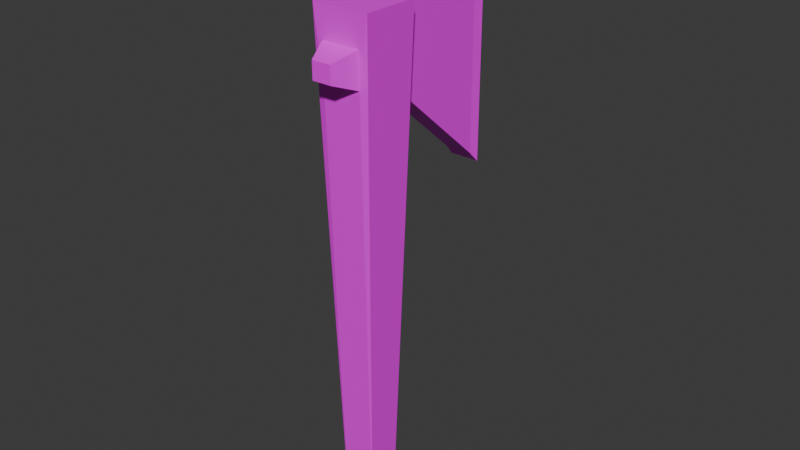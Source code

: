 # Source: Axe.blend  (saved by Blender 4.0.36; exported with 4.5.12 LTS)
import bpy
from mathutils import Matrix  # noqa: F401  (used for matrix-valued properties, if any)

bpy.ops.wm.read_factory_settings(use_empty=True)
scene = bpy.context.scene
scene.name = 'Scene'

# ---- collections
col_collection = bpy.data.collections.new('Collection'); scene.collection.children.link(col_collection)

# ---- images (referenced by path relative to the original .blend; pixels are not part of the script)
import os
ASSET_DIR = os.environ.get("B2B_ASSET_DIR", "")  # directory of the original .blend (textures are referenced by path, not embedded)
HERE = os.path.dirname(os.path.abspath(__file__))  # packed textures are extracted next to this script under _unpacked/

def load_image(name, relpath, width, height, colorspace="sRGB"):
    """Load a texture the original file referenced (path relative to the .blend, or extracted next to this script)."""
    p = next((c for c in (os.path.join(HERE, relpath), os.path.join(ASSET_DIR, relpath)) if relpath and os.path.exists(c)), "")
    if p:
        img = bpy.data.images.load(p, check_existing=True)
        img.name = name
    else:  # same state as the original file: an image datablock whose file is absent (Cycles renders it pink)
        img = bpy.data.images.new(name, width, height)
        img.source = "FILE"
        img.filepath = "//" + (relpath or name)
    img.colorspace_settings.name = colorspace
    return img
img_colorpalette_png = load_image('ColorPalette.png', 'ColorPalette.png', 1024, 1024, 'sRGB')

# ---- materials (node trees are filled in below, after node groups)
mat_material = bpy.data.materials.new('Material')
mat_material.alpha_threshold = 0.0
mat_material.use_transparent_shadow = False
mat_material.roughness = 0.5
mat_material.line_color = (0.0, 0.0, 0.0, 1.0)

# ---- material node trees
mat_material.use_nodes = True; mat_material.node_tree.nodes.clear()
_N = mat_material.node_tree.nodes; _L = mat_material.node_tree.links
n0 = _N.new('ShaderNodeOutputMaterial'); n0.name = 'Material Output'; n0.location = (300, 300)
n1 = _N.new('ShaderNodeBsdfPrincipled'); n1.name = 'Principled BSDF'; n1.location = (10, 300)
n1.inputs[3].default_value = 1.45
n2 = _N.new('ShaderNodeTexImage'); n2.name = 'Image Texture'; n2.location = (-350, 156)
n2.image = img_colorpalette_png
n2.interpolation = 'Closest'
_L.new(n1.outputs[0], n0.inputs[0])
_L.new(n2.outputs[0], n1.inputs[0])
n0.is_active_output = True

# ---- world
world_world = bpy.data.worlds.new('World'); scene.world = world_world
world_world.use_nodes = True; world_world.node_tree.nodes.clear()
_N = world_world.node_tree.nodes; _L = world_world.node_tree.links
n0 = _N.new('ShaderNodeOutputWorld'); n0.name = 'World Output'; n0.location = (300, 300)
n1 = _N.new('ShaderNodeBackground'); n1.name = 'Background'; n1.location = (10, 300)
n1.inputs[0].default_value = (0.05088, 0.05088, 0.05088, 1.0)
_L.new(n1.outputs[0], n0.inputs[0])
n0.is_active_output = True
world_world.color = (0.05088, 0.05088, 0.05088)
world_world.use_sun_shadow = False
world_world.sun_shadow_jitter_overblur = 0.0

# ---- meshes
me_axe = bpy.data.meshes.new('Axe')
me_axe.from_pydata([(0.2386, -0.7104, 3.111), (0.2386, -0.7104, 3.515), (-0.2225, -0.7104, 3.111), (-0.2225, -0.7104, 3.515), (0.1708, -0.03202, 2.894), (0.1708, -0.03202, 3.588), (-0.1548, -0.03202, 2.894), (-0.1548, -0.03202, 3.588), (-0.3312, -0.03202, 3.877), (-0.1765, -0.1867, -2.189), (0.1926, -0.1867, -2.189), (0.3472, -0.03202, 3.877), (-0.1548, 1.169, 4.641), (-0.1548, 1.169, 1.841), (0.1708, 1.169, 1.841), (0.1708, 1.169, 4.641), (-0.17, 1.291, 4.772), (-0.17, 1.291, 1.71), (0.1861, 1.291, 1.71), (0.1861, 1.291, 4.772), (-0.1765, -0.5558, -2.189), (0.1926, -0.5558, -2.189), (0.3472, -0.7104, 3.877), (-0.3312, -0.7104, 3.877), (-0.108, -0.9759, 3.211), (0.1241, -0.9759, 3.211), (0.1241, -0.9759, 3.415), (-0.108, -0.9759, 3.415)], [], [(3, 2, 24, 27), (20, 23, 8, 9), (6, 7, 12, 13), (10, 11, 22, 21), (20, 9, 10, 21), (8, 23, 22, 11), (7, 6, 9, 8), (6, 4, 10, 9), (5, 7, 8, 11), (4, 5, 11, 10), (15, 14, 18, 19), (5, 4, 14, 15), (4, 6, 13, 14), (7, 5, 15, 12), (17, 16, 19, 18), (14, 13, 17, 18), (12, 15, 19, 16), (13, 12, 16, 17), (0, 2, 20, 21), (1, 0, 21, 22), (3, 1, 22, 23), (2, 3, 23, 20), (25, 26, 27, 24), (0, 1, 26, 25), (1, 3, 27, 26), (2, 0, 25, 24)])
_uv = me_axe.uv_layers.new(name='UVMap')
_uv.uv.foreach_set('vector', [0.7259, 0.9504, 0.7259, 0.9504, 0.7259, 0.9504, 0.7259, 0.9504, 0.9458, 0.632, 0.9458, 0.632, 0.9458, 0.632, 0.9458, 0.632, 0.7259, 0.9504, 0.7259, 0.9504, 0.7259, 0.9504, 0.7259, 0.9504, 0.9458, 0.632, 0.9458, 0.632, 0.9458, 0.632, 0.9458, 0.632, 0.9458, 0.632, 0.9458, 0.632, 0.9458, 0.632, 0.9458, 0.632, 0.7746, 0.7484, 0.7746, 0.7484, 0.7746, 0.7484, 0.7746, 0.7484, 0.9458, 0.632, 0.9458, 0.632, 0.9458, 0.632, 0.9458, 0.632, 0.9458, 0.632, 0.9458, 0.632, 0.9458, 0.632, 0.9458, 0.632, 0.9458, 0.632, 0.9458, 0.632, 0.9458, 0.632, 0.9458, 0.632, 0.9458, 0.632, 0.9458, 0.632, 0.9458, 0.632, 0.9458, 0.632, 0.6206, 0.9365, 0.6206, 0.9365, 0.6206, 0.9365, 0.6206, 0.9365, 0.7259, 0.9504, 0.7259, 0.9504, 0.7259, 0.9504, 0.7259, 0.9504, 0.7259, 0.9504, 0.7259, 0.9504, 0.7259, 0.9504, 0.7259, 0.9504, 0.7259, 0.9504, 0.7259, 0.9504, 0.7259, 0.9504, 0.7259, 0.9504, 0.6206, 0.9365, 0.6206, 0.9365, 0.6206, 0.9365, 0.6206, 0.9365, 0.6206, 0.9365, 0.6206, 0.9365, 0.6206, 0.9365, 0.6206, 0.9365, 0.6206, 0.9365, 0.6206, 0.9365, 0.6206, 0.9365, 0.6206, 0.9365, 0.6206, 0.9365, 0.6206, 0.9365, 0.6206, 0.9365, 0.6206, 0.9365, 0.9458, 0.632, 0.9458, 0.632, 0.9458, 0.632, 0.9458, 0.632, 0.9458, 0.632, 0.9458, 0.632, 0.9458, 0.632, 0.9458, 0.632, 0.9458, 0.632, 0.9458, 0.632, 0.9458, 0.632, 0.9458, 0.632, 0.9458, 0.632, 0.9458, 0.632, 0.9458, 0.632, 0.9458, 0.632, 0.7259, 0.9504, 0.7259, 0.9504, 0.7259, 0.9504, 0.7259, 0.9504, 0.7259, 0.9504, 0.7259, 0.9504, 0.7259, 0.9504, 0.7259, 0.9504, 0.7259, 0.9504, 0.7259, 0.9504, 0.7259, 0.9504, 0.7259, 0.9504, 0.7259, 0.9504, 0.7259, 0.9504, 0.7259, 0.9504, 0.7259, 0.9504])
me_axe.materials.append(mat_material)
me_axe.update()

# ---- objects
ob_axe = bpy.data.objects.new('Axe', me_axe)

# ---- transforms, parenting, visibility, modifiers, constraints
ob_axe.location = (0.0, 0.0, 0.0)

# ---- collection membership
col_collection.objects.link(ob_axe)

# ---- scene / render settings (as saved in the file)
scene.frame_start = 1; scene.frame_end = 250; scene.frame_set(1)
scene.render.engine = 'BLENDER_EEVEE_NEXT'
scene.cycles.sampling_pattern = 'TABULATED_SOBOL'
bpy.context.view_layer.update()

# ---- added for rendering (the .blend has no active camera and no usable light): camera, sun
cam_auto = bpy.data.cameras.new('AutoCamera')
cam_auto.lens = 50.0
cam_auto.sensor_width = 36.0
cam_auto.clip_end = 1000.0
ob_auto_camera = bpy.data.objects.new('AutoCamera', cam_auto)
scene.collection.objects.link(ob_auto_camera)
ob_auto_camera.location = (6.81055, -8.00524, 6.73327)
ob_auto_camera.rotation_euler = (1.09748, -7.21219e-08, 0.694738)
scene.camera = ob_auto_camera
light_auto_sun = bpy.data.lights.new('AutoSun', 'SUN')
light_auto_sun.energy = 3.0
light_auto_sun.angle = 0.0523599
ob_auto_sun = bpy.data.objects.new('AutoSun', light_auto_sun)
scene.collection.objects.link(ob_auto_sun)
ob_auto_sun.rotation_euler = (0.872665, 0.174533, 0.523599)
bpy.context.view_layer.update()
